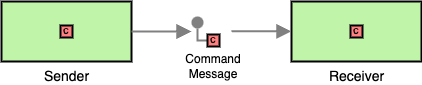

The diagram above was exported from draw.io. Its source (the exported page's mxGraphModel, read from the mxfile embedded in the PNG):
<mxGraphModel dx="409" dy="167" grid="1" gridSize="10" guides="1" tooltips="1" connect="1" arrows="1" fold="1" page="1" pageScale="1" pageWidth="827" pageHeight="1169" math="0" shadow="0">
  <root>
    <mxCell id="0" />
    <mxCell id="1" parent="0" />
    <mxCell id="2" value="Sender" style="strokeWidth=2;dashed=0;align=center;fontSize=14;shape=rect;fillColor=#c0f5a9;verticalLabelPosition=bottom;verticalAlign=top;html=1;" vertex="1" parent="1">
      <mxGeometry x="80" y="40" width="130" height="60" as="geometry" />
    </mxCell>
    <mxCell id="3" value="" style="edgeStyle=orthogonalEdgeStyle;rounded=0;exitX=0;exitY=0.5;endArrow=none;dashed=0;html=1;strokeColor=#808080;strokeWidth=2;" edge="1" source="5" target="4" parent="1">
      <mxGeometry relative="1" as="geometry" />
    </mxCell>
    <mxCell id="4" value="" style="strokeWidth=2;dashed=0;align=center;fontSize=8;shape=ellipse;fillColor=#808080;strokeColor=none;" vertex="1" parent="1">
      <mxGeometry x="270" y="55" width="12" height="12" as="geometry" />
    </mxCell>
    <mxCell id="5" value="C" style="strokeWidth=2;dashed=0;align=center;fontSize=8;shape=rect;fillColor=#FF8080;fontStyle=1;whiteSpace=wrap;html=1;" vertex="1" parent="1">
      <mxGeometry x="286" y="73" width="12" height="12" as="geometry" />
    </mxCell>
    <mxCell id="6" value="Receiver" style="strokeWidth=2;dashed=0;align=center;fontSize=14;shape=rect;fillColor=#c0f5a9;verticalLabelPosition=bottom;verticalAlign=top;html=1;" vertex="1" parent="1">
      <mxGeometry x="370" y="40" width="130" height="60" as="geometry" />
    </mxCell>
    <mxCell id="7" value="" style="edgeStyle=none;html=1;strokeColor=#808080;endArrow=block;endSize=10;dashed=0;verticalAlign=bottom;strokeWidth=2;rounded=0;exitX=1;exitY=0.5;exitDx=0;exitDy=0;" edge="1" source="2" parent="1">
      <mxGeometry width="160" relative="1" as="geometry">
        <mxPoint x="210" y="100" as="sourcePoint" />
        <mxPoint x="270" y="70" as="targetPoint" />
      </mxGeometry>
    </mxCell>
    <mxCell id="8" value="" style="edgeStyle=none;html=1;strokeColor=#808080;endArrow=block;endSize=10;dashed=0;verticalAlign=bottom;strokeWidth=2;rounded=0;exitX=1;exitY=0.5;exitDx=0;exitDy=0;" edge="1" parent="1">
      <mxGeometry width="160" relative="1" as="geometry">
        <mxPoint x="310" y="69.83" as="sourcePoint" />
        <mxPoint x="370" y="69.83" as="targetPoint" />
      </mxGeometry>
    </mxCell>
    <mxCell id="9" value="C" style="strokeWidth=2;dashed=0;align=center;fontSize=8;shape=rect;fillColor=#FF8080;fontStyle=1;whiteSpace=wrap;html=1;" vertex="1" parent="1">
      <mxGeometry x="139" y="64" width="12" height="12" as="geometry" />
    </mxCell>
    <mxCell id="10" value="C" style="strokeWidth=2;dashed=0;align=center;fontSize=8;shape=rect;fillColor=#FF8080;fontStyle=1;whiteSpace=wrap;html=1;" vertex="1" parent="1">
      <mxGeometry x="429" y="64" width="12" height="12" as="geometry" />
    </mxCell>
    <mxCell id="11" value="Command Message" style="text;html=1;align=center;verticalAlign=middle;whiteSpace=wrap;rounded=0;" vertex="1" parent="1">
      <mxGeometry x="262" y="90" width="60" height="30" as="geometry" />
    </mxCell>
  </root>
</mxGraphModel>